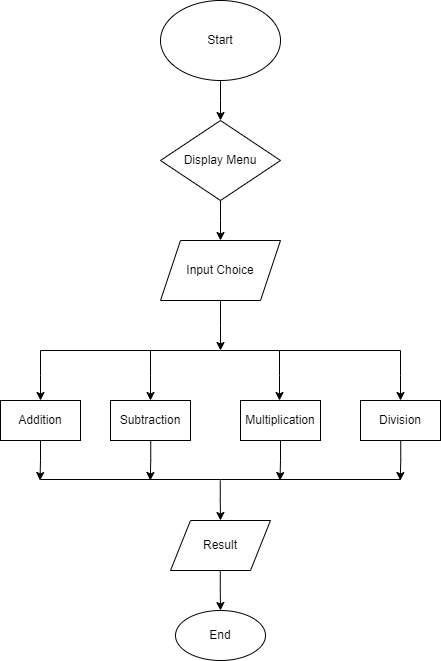

The diagram above was exported from draw.io. Its source (the exported page's mxGraphModel, read from the mxfile embedded in the PNG):
<mxGraphModel dx="1161" dy="647" grid="1" gridSize="10" guides="1" tooltips="1" connect="1" arrows="1" fold="1" page="1" pageScale="1" pageWidth="850" pageHeight="1100" math="0" shadow="0">
  <root>
    <mxCell id="0" />
    <mxCell id="1" parent="0" />
    <mxCell id="DZnKOzkCRTFU1DySyayH-4" value="" style="edgeStyle=orthogonalEdgeStyle;rounded=0;orthogonalLoop=1;jettySize=auto;html=1;" edge="1" parent="1" source="DZnKOzkCRTFU1DySyayH-1">
      <mxGeometry relative="1" as="geometry">
        <mxPoint x="260" y="190" as="targetPoint" />
      </mxGeometry>
    </mxCell>
    <mxCell id="DZnKOzkCRTFU1DySyayH-1" value="Start" style="ellipse;whiteSpace=wrap;html=1;" vertex="1" parent="1">
      <mxGeometry x="200" y="70" width="120" height="80" as="geometry" />
    </mxCell>
    <mxCell id="DZnKOzkCRTFU1DySyayH-6" value="" style="edgeStyle=orthogonalEdgeStyle;rounded=0;orthogonalLoop=1;jettySize=auto;html=1;" edge="1" parent="1" source="DZnKOzkCRTFU1DySyayH-3">
      <mxGeometry relative="1" as="geometry">
        <mxPoint x="260" y="310" as="targetPoint" />
      </mxGeometry>
    </mxCell>
    <mxCell id="DZnKOzkCRTFU1DySyayH-3" value="Display Menu" style="rhombus;whiteSpace=wrap;html=1;" vertex="1" parent="1">
      <mxGeometry x="200" y="190" width="120" height="80" as="geometry" />
    </mxCell>
    <mxCell id="DZnKOzkCRTFU1DySyayH-8" value="" style="edgeStyle=elbowEdgeStyle;rounded=0;orthogonalLoop=1;jettySize=auto;html=1;elbow=vertical;" edge="1" parent="1" source="DZnKOzkCRTFU1DySyayH-5">
      <mxGeometry relative="1" as="geometry">
        <mxPoint x="260" y="420" as="targetPoint" />
      </mxGeometry>
    </mxCell>
    <mxCell id="DZnKOzkCRTFU1DySyayH-5" value="Input Choice" style="shape=parallelogram;perimeter=parallelogramPerimeter;whiteSpace=wrap;html=1;fixedSize=1;" vertex="1" parent="1">
      <mxGeometry x="200" y="310" width="120" height="60" as="geometry" />
    </mxCell>
    <mxCell id="DZnKOzkCRTFU1DySyayH-10" value="" style="endArrow=none;html=1;rounded=0;" edge="1" parent="1">
      <mxGeometry width="50" height="50" relative="1" as="geometry">
        <mxPoint x="80" y="420" as="sourcePoint" />
        <mxPoint x="440" y="420" as="targetPoint" />
        <Array as="points">
          <mxPoint x="260" y="420" />
        </Array>
      </mxGeometry>
    </mxCell>
    <mxCell id="DZnKOzkCRTFU1DySyayH-12" value="" style="edgeStyle=elbowEdgeStyle;rounded=0;orthogonalLoop=1;jettySize=auto;html=1;elbow=vertical;" edge="1" parent="1">
      <mxGeometry relative="1" as="geometry">
        <mxPoint x="80" y="420" as="sourcePoint" />
        <mxPoint x="80" y="470" as="targetPoint" />
      </mxGeometry>
    </mxCell>
    <mxCell id="DZnKOzkCRTFU1DySyayH-13" value="" style="edgeStyle=elbowEdgeStyle;rounded=0;orthogonalLoop=1;jettySize=auto;html=1;elbow=vertical;" edge="1" parent="1">
      <mxGeometry relative="1" as="geometry">
        <mxPoint x="440" y="420" as="sourcePoint" />
        <mxPoint x="440" y="470" as="targetPoint" />
        <Array as="points">
          <mxPoint x="510" y="445" />
        </Array>
      </mxGeometry>
    </mxCell>
    <mxCell id="DZnKOzkCRTFU1DySyayH-14" value="" style="edgeStyle=elbowEdgeStyle;rounded=0;orthogonalLoop=1;jettySize=auto;html=1;elbow=vertical;" edge="1" parent="1">
      <mxGeometry relative="1" as="geometry">
        <mxPoint x="319" y="420" as="sourcePoint" />
        <mxPoint x="319" y="470" as="targetPoint" />
        <Array as="points">
          <mxPoint x="389" y="445" />
        </Array>
      </mxGeometry>
    </mxCell>
    <mxCell id="DZnKOzkCRTFU1DySyayH-15" value="" style="edgeStyle=elbowEdgeStyle;rounded=0;orthogonalLoop=1;jettySize=auto;html=1;elbow=vertical;" edge="1" parent="1">
      <mxGeometry relative="1" as="geometry">
        <mxPoint x="190" y="420" as="sourcePoint" />
        <mxPoint x="190" y="470" as="targetPoint" />
        <Array as="points">
          <mxPoint x="260" y="445" />
        </Array>
      </mxGeometry>
    </mxCell>
    <mxCell id="DZnKOzkCRTFU1DySyayH-16" value="Addition" style="rounded=0;whiteSpace=wrap;html=1;" vertex="1" parent="1">
      <mxGeometry x="40" y="470" width="80" height="40" as="geometry" />
    </mxCell>
    <mxCell id="DZnKOzkCRTFU1DySyayH-21" value="Subtraction" style="rounded=0;whiteSpace=wrap;html=1;" vertex="1" parent="1">
      <mxGeometry x="150" y="470" width="80" height="40" as="geometry" />
    </mxCell>
    <mxCell id="DZnKOzkCRTFU1DySyayH-22" value="Multiplication" style="rounded=0;whiteSpace=wrap;html=1;" vertex="1" parent="1">
      <mxGeometry x="280" y="470" width="80" height="40" as="geometry" />
    </mxCell>
    <mxCell id="DZnKOzkCRTFU1DySyayH-23" value="Division" style="rounded=0;whiteSpace=wrap;html=1;" vertex="1" parent="1">
      <mxGeometry x="400" y="470" width="80" height="40" as="geometry" />
    </mxCell>
    <mxCell id="DZnKOzkCRTFU1DySyayH-24" value="" style="endArrow=none;html=1;rounded=0;" edge="1" parent="1">
      <mxGeometry width="50" height="50" relative="1" as="geometry">
        <mxPoint x="80" y="549" as="sourcePoint" />
        <mxPoint x="440" y="549" as="targetPoint" />
        <Array as="points">
          <mxPoint x="260" y="549" />
        </Array>
      </mxGeometry>
    </mxCell>
    <mxCell id="DZnKOzkCRTFU1DySyayH-26" value="" style="edgeStyle=elbowEdgeStyle;rounded=0;orthogonalLoop=1;jettySize=auto;html=1;elbow=vertical;" edge="1" parent="1">
      <mxGeometry relative="1" as="geometry">
        <mxPoint x="80" y="510" as="sourcePoint" />
        <mxPoint x="79.5" y="550" as="targetPoint" />
      </mxGeometry>
    </mxCell>
    <mxCell id="DZnKOzkCRTFU1DySyayH-27" value="" style="edgeStyle=elbowEdgeStyle;rounded=0;orthogonalLoop=1;jettySize=auto;html=1;elbow=vertical;" edge="1" parent="1">
      <mxGeometry relative="1" as="geometry">
        <mxPoint x="190.25" y="510" as="sourcePoint" />
        <mxPoint x="189.75" y="550" as="targetPoint" />
      </mxGeometry>
    </mxCell>
    <mxCell id="DZnKOzkCRTFU1DySyayH-28" value="" style="edgeStyle=elbowEdgeStyle;rounded=0;orthogonalLoop=1;jettySize=auto;html=1;elbow=vertical;" edge="1" parent="1">
      <mxGeometry relative="1" as="geometry">
        <mxPoint x="320" y="510" as="sourcePoint" />
        <mxPoint x="319.5" y="550" as="targetPoint" />
      </mxGeometry>
    </mxCell>
    <mxCell id="DZnKOzkCRTFU1DySyayH-29" value="" style="edgeStyle=elbowEdgeStyle;rounded=0;orthogonalLoop=1;jettySize=auto;html=1;elbow=vertical;" edge="1" parent="1">
      <mxGeometry relative="1" as="geometry">
        <mxPoint x="440.25" y="510" as="sourcePoint" />
        <mxPoint x="439.75" y="550" as="targetPoint" />
      </mxGeometry>
    </mxCell>
    <mxCell id="DZnKOzkCRTFU1DySyayH-30" value="" style="edgeStyle=elbowEdgeStyle;rounded=0;orthogonalLoop=1;jettySize=auto;html=1;elbow=vertical;" edge="1" parent="1">
      <mxGeometry relative="1" as="geometry">
        <mxPoint x="259.76" y="550" as="sourcePoint" />
        <mxPoint x="260" y="590" as="targetPoint" />
      </mxGeometry>
    </mxCell>
    <mxCell id="DZnKOzkCRTFU1DySyayH-32" value="Result" style="shape=parallelogram;perimeter=parallelogramPerimeter;whiteSpace=wrap;html=1;fixedSize=1;" vertex="1" parent="1">
      <mxGeometry x="210" y="590" width="100" height="50" as="geometry" />
    </mxCell>
    <mxCell id="DZnKOzkCRTFU1DySyayH-34" value="" style="edgeStyle=elbowEdgeStyle;rounded=0;orthogonalLoop=1;jettySize=auto;html=1;elbow=vertical;" edge="1" parent="1" target="DZnKOzkCRTFU1DySyayH-35">
      <mxGeometry relative="1" as="geometry">
        <mxPoint x="259.76" y="640" as="sourcePoint" />
        <mxPoint x="260" y="680" as="targetPoint" />
      </mxGeometry>
    </mxCell>
    <mxCell id="DZnKOzkCRTFU1DySyayH-35" value="End" style="ellipse;whiteSpace=wrap;html=1;" vertex="1" parent="1">
      <mxGeometry x="215" y="680" width="90" height="50" as="geometry" />
    </mxCell>
  </root>
</mxGraphModel>